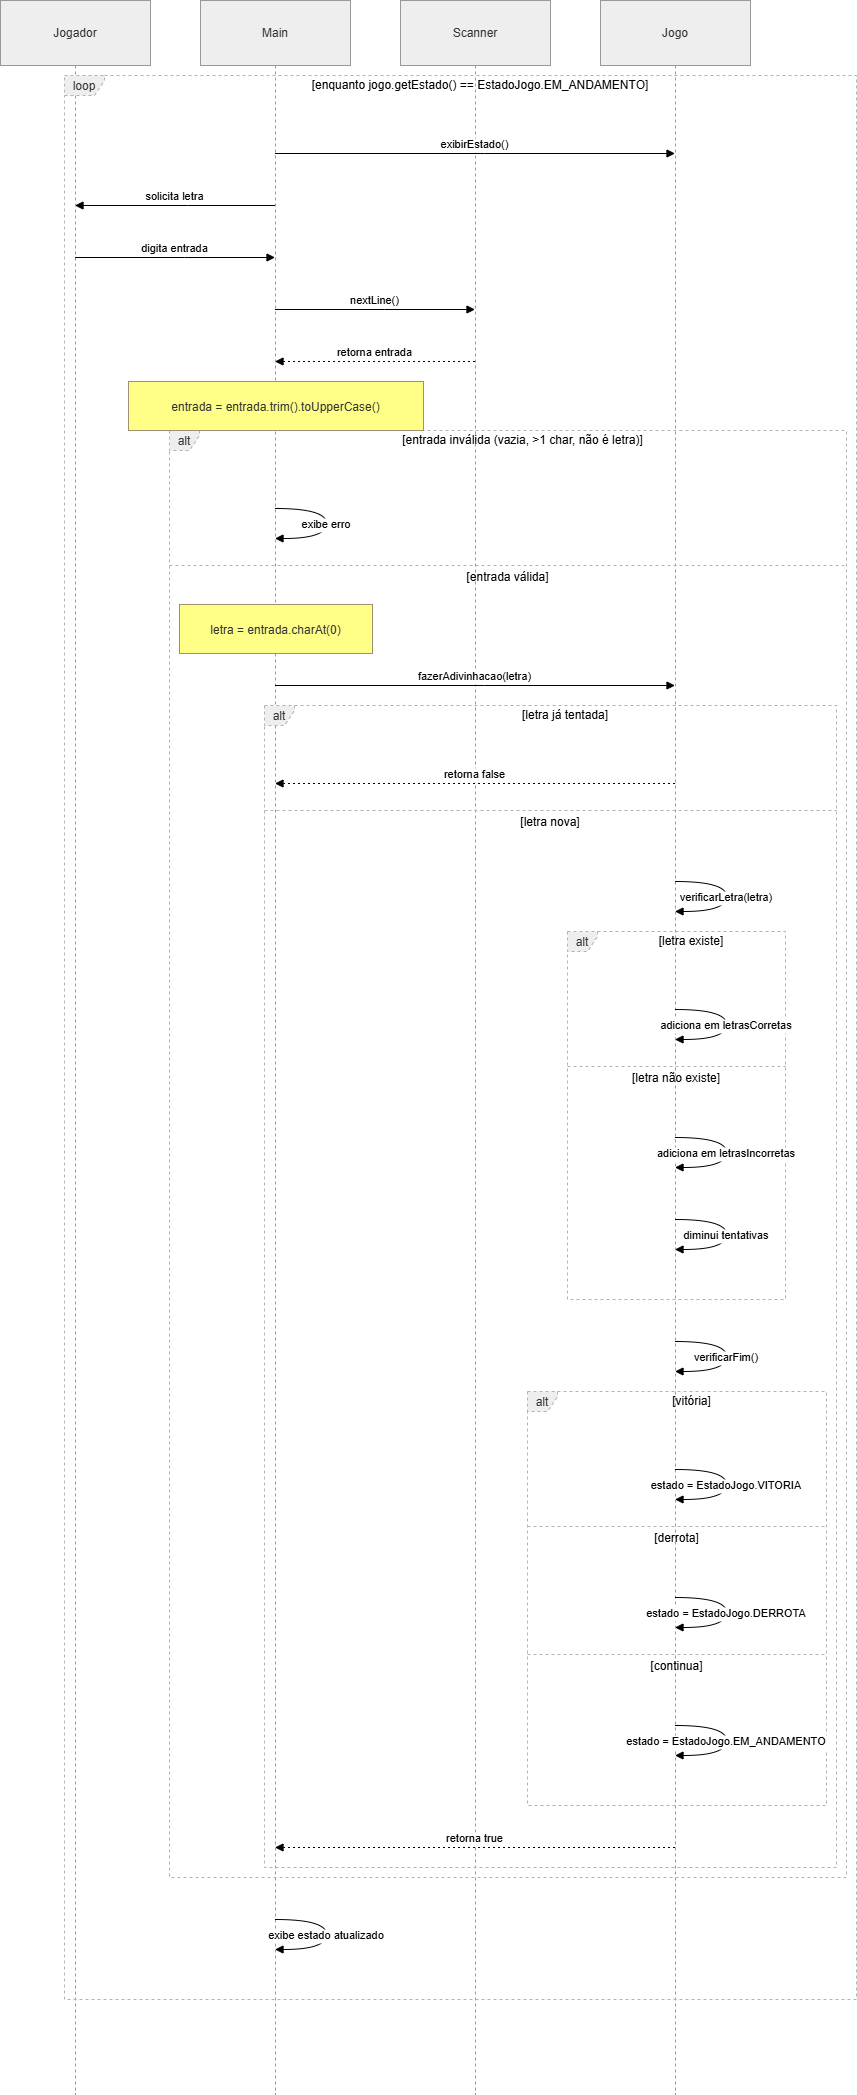

The diagram above was exported from draw.io. Its source (the exported page's mxGraphModel, read from the mxfile embedded in the PNG):
<mxGraphModel dx="746" dy="475" grid="1" gridSize="10" guides="1" tooltips="1" connect="1" arrows="1" fold="1" page="1" pageScale="1" pageWidth="827" pageHeight="1169" math="0" shadow="0">
  <root>
    <mxCell id="0" />
    <mxCell id="1" parent="0" />
    <mxCell id="dVUEWIex-Yd_d6NVK9rr-1" value="Jogador" style="shape=umlLifeline;perimeter=lifelinePerimeter;whiteSpace=wrap;container=1;dropTarget=0;collapsible=0;recursiveResize=0;outlineConnect=0;portConstraint=eastwest;newEdgeStyle={&quot;edgeStyle&quot;:&quot;elbowEdgeStyle&quot;,&quot;elbow&quot;:&quot;vertical&quot;,&quot;curved&quot;:0,&quot;rounded&quot;:0};size=65;fillColor=light-dark(#eeeeee,#1f2020);strokeColor=light-dark(#999999,#cccccc);fontColor=light-dark(#333333,#cccccc);" parent="1" vertex="1">
      <mxGeometry x="20" y="20" width="150" height="2094" as="geometry" />
    </mxCell>
    <mxCell id="dVUEWIex-Yd_d6NVK9rr-2" value="Main" style="shape=umlLifeline;perimeter=lifelinePerimeter;whiteSpace=wrap;container=1;dropTarget=0;collapsible=0;recursiveResize=0;outlineConnect=0;portConstraint=eastwest;newEdgeStyle={&quot;edgeStyle&quot;:&quot;elbowEdgeStyle&quot;,&quot;elbow&quot;:&quot;vertical&quot;,&quot;curved&quot;:0,&quot;rounded&quot;:0};size=65;fillColor=light-dark(#eeeeee,#1f2020);strokeColor=light-dark(#999999,#cccccc);fontColor=light-dark(#333333,#cccccc);" parent="1" vertex="1">
      <mxGeometry x="220" y="20" width="150" height="2094" as="geometry" />
    </mxCell>
    <mxCell id="dVUEWIex-Yd_d6NVK9rr-3" value="Scanner" style="shape=umlLifeline;perimeter=lifelinePerimeter;whiteSpace=wrap;container=1;dropTarget=0;collapsible=0;recursiveResize=0;outlineConnect=0;portConstraint=eastwest;newEdgeStyle={&quot;edgeStyle&quot;:&quot;elbowEdgeStyle&quot;,&quot;elbow&quot;:&quot;vertical&quot;,&quot;curved&quot;:0,&quot;rounded&quot;:0};size=65;fillColor=light-dark(#eeeeee,#1f2020);strokeColor=light-dark(#999999,#cccccc);fontColor=light-dark(#333333,#cccccc);" parent="1" vertex="1">
      <mxGeometry x="420" y="20" width="150" height="2094" as="geometry" />
    </mxCell>
    <mxCell id="dVUEWIex-Yd_d6NVK9rr-4" value="Jogo" style="shape=umlLifeline;perimeter=lifelinePerimeter;whiteSpace=wrap;container=1;dropTarget=0;collapsible=0;recursiveResize=0;outlineConnect=0;portConstraint=eastwest;newEdgeStyle={&quot;edgeStyle&quot;:&quot;elbowEdgeStyle&quot;,&quot;elbow&quot;:&quot;vertical&quot;,&quot;curved&quot;:0,&quot;rounded&quot;:0};size=65;fillColor=light-dark(#eeeeee,#1f2020);strokeColor=light-dark(#999999,#cccccc);fontColor=light-dark(#333333,#cccccc);" parent="1" vertex="1">
      <mxGeometry x="620" y="20" width="150" height="2094" as="geometry" />
    </mxCell>
    <mxCell id="dVUEWIex-Yd_d6NVK9rr-5" value="alt" style="shape=umlFrame;dashed=1;pointerEvents=0;dropTarget=0;strokeColor=#B3B3B3;height=20;width=30;fillColor=light-dark(#eeeeee,#1f2020);fontColor=light-dark(#333333,#cccccc);" parent="1" vertex="1">
      <mxGeometry x="587" y="951" width="218" height="368" as="geometry" />
    </mxCell>
    <mxCell id="dVUEWIex-Yd_d6NVK9rr-6" value="[letra existe]" style="text;strokeColor=none;fillColor=none;align=center;verticalAlign=middle;whiteSpace=wrap;" parent="dVUEWIex-Yd_d6NVK9rr-5" vertex="1">
      <mxGeometry x="30" width="188" height="20" as="geometry" />
    </mxCell>
    <mxCell id="dVUEWIex-Yd_d6NVK9rr-7" value="[letra não existe]" style="shape=line;dashed=1;whiteSpace=wrap;verticalAlign=top;labelPosition=center;verticalLabelPosition=middle;align=center;strokeColor=#B3B3B3;" parent="dVUEWIex-Yd_d6NVK9rr-5" vertex="1">
      <mxGeometry y="133" width="218" height="4" as="geometry" />
    </mxCell>
    <mxCell id="dVUEWIex-Yd_d6NVK9rr-8" value="alt" style="shape=umlFrame;dashed=1;pointerEvents=0;dropTarget=0;strokeColor=#B3B3B3;height=20;width=30;fillColor=light-dark(#eeeeee,#1f2020);fontColor=light-dark(#333333,#cccccc);" parent="1" vertex="1">
      <mxGeometry x="547" y="1411" width="299" height="414" as="geometry" />
    </mxCell>
    <mxCell id="dVUEWIex-Yd_d6NVK9rr-9" value="[vitória]" style="text;strokeColor=none;fillColor=none;align=center;verticalAlign=middle;whiteSpace=wrap;" parent="dVUEWIex-Yd_d6NVK9rr-8" vertex="1">
      <mxGeometry x="30" width="269" height="20" as="geometry" />
    </mxCell>
    <mxCell id="dVUEWIex-Yd_d6NVK9rr-10" value="[derrota]" style="shape=line;dashed=1;whiteSpace=wrap;verticalAlign=top;labelPosition=center;verticalLabelPosition=middle;align=center;strokeColor=#B3B3B3;" parent="dVUEWIex-Yd_d6NVK9rr-8" vertex="1">
      <mxGeometry y="133" width="299" height="4" as="geometry" />
    </mxCell>
    <mxCell id="dVUEWIex-Yd_d6NVK9rr-11" value="[continua]" style="shape=line;dashed=1;whiteSpace=wrap;verticalAlign=top;labelPosition=center;verticalLabelPosition=middle;align=center;strokeColor=#B3B3B3;" parent="dVUEWIex-Yd_d6NVK9rr-8" vertex="1">
      <mxGeometry y="261" width="299" height="4" as="geometry" />
    </mxCell>
    <mxCell id="dVUEWIex-Yd_d6NVK9rr-12" value="alt" style="shape=umlFrame;dashed=1;pointerEvents=0;dropTarget=0;strokeColor=#B3B3B3;height=20;width=30;fillColor=light-dark(#eeeeee,#1f2020);fontColor=light-dark(#333333,#cccccc);" parent="1" vertex="1">
      <mxGeometry x="284" y="725" width="572" height="1162" as="geometry" />
    </mxCell>
    <mxCell id="dVUEWIex-Yd_d6NVK9rr-13" value="[letra já tentada]" style="text;strokeColor=none;fillColor=none;align=center;verticalAlign=middle;whiteSpace=wrap;" parent="dVUEWIex-Yd_d6NVK9rr-12" vertex="1">
      <mxGeometry x="30" width="542" height="20" as="geometry" />
    </mxCell>
    <mxCell id="dVUEWIex-Yd_d6NVK9rr-14" value="[letra nova]" style="shape=line;dashed=1;whiteSpace=wrap;verticalAlign=top;labelPosition=center;verticalLabelPosition=middle;align=center;strokeColor=#B3B3B3;" parent="dVUEWIex-Yd_d6NVK9rr-12" vertex="1">
      <mxGeometry y="103" width="572" height="4" as="geometry" />
    </mxCell>
    <mxCell id="dVUEWIex-Yd_d6NVK9rr-15" value="alt" style="shape=umlFrame;dashed=1;pointerEvents=0;dropTarget=0;strokeColor=#B3B3B3;height=20;width=30;fillColor=light-dark(#eeeeee,#1f2020);fontColor=light-dark(#333333,#cccccc);" parent="1" vertex="1">
      <mxGeometry x="189" y="450" width="677" height="1447" as="geometry" />
    </mxCell>
    <mxCell id="dVUEWIex-Yd_d6NVK9rr-16" value="[entrada inválida (vazia, &gt;1 char, não é letra)]" style="text;strokeColor=none;fillColor=none;align=center;verticalAlign=middle;whiteSpace=wrap;" parent="dVUEWIex-Yd_d6NVK9rr-15" vertex="1">
      <mxGeometry x="30" width="647" height="20" as="geometry" />
    </mxCell>
    <mxCell id="dVUEWIex-Yd_d6NVK9rr-17" value="[entrada válida]" style="shape=line;dashed=1;whiteSpace=wrap;verticalAlign=top;labelPosition=center;verticalLabelPosition=middle;align=center;strokeColor=#B3B3B3;" parent="dVUEWIex-Yd_d6NVK9rr-15" vertex="1">
      <mxGeometry y="133" width="677" height="4" as="geometry" />
    </mxCell>
    <mxCell id="dVUEWIex-Yd_d6NVK9rr-18" value="loop" style="shape=umlFrame;dashed=1;pointerEvents=0;dropTarget=0;strokeColor=#B3B3B3;height=20;width=40;fillColor=light-dark(#eeeeee,#1f2020);fontColor=light-dark(#333333,#cccccc);" parent="1" vertex="1">
      <mxGeometry x="84" y="95" width="792" height="1924" as="geometry" />
    </mxCell>
    <mxCell id="dVUEWIex-Yd_d6NVK9rr-19" value="[enquanto jogo.getEstado() == EstadoJogo.EM_ANDAMENTO]" style="text;strokeColor=none;fillColor=none;align=center;verticalAlign=middle;whiteSpace=wrap;" parent="dVUEWIex-Yd_d6NVK9rr-18" vertex="1">
      <mxGeometry x="40" width="752" height="20" as="geometry" />
    </mxCell>
    <mxCell id="dVUEWIex-Yd_d6NVK9rr-20" value="exibirEstado()" style="verticalAlign=bottom;edgeStyle=elbowEdgeStyle;elbow=vertical;curved=0;rounded=0;endArrow=block;" parent="1" source="dVUEWIex-Yd_d6NVK9rr-2" target="dVUEWIex-Yd_d6NVK9rr-4" edge="1">
      <mxGeometry relative="1" as="geometry">
        <Array as="points">
          <mxPoint x="504" y="173" />
        </Array>
      </mxGeometry>
    </mxCell>
    <mxCell id="dVUEWIex-Yd_d6NVK9rr-21" value="solicita letra" style="verticalAlign=bottom;edgeStyle=elbowEdgeStyle;elbow=vertical;curved=0;rounded=0;endArrow=block;" parent="1" source="dVUEWIex-Yd_d6NVK9rr-2" target="dVUEWIex-Yd_d6NVK9rr-1" edge="1">
      <mxGeometry relative="1" as="geometry">
        <Array as="points">
          <mxPoint x="207" y="225" />
        </Array>
      </mxGeometry>
    </mxCell>
    <mxCell id="dVUEWIex-Yd_d6NVK9rr-22" value="digita entrada" style="verticalAlign=bottom;edgeStyle=elbowEdgeStyle;elbow=vertical;curved=0;rounded=0;endArrow=block;" parent="1" source="dVUEWIex-Yd_d6NVK9rr-1" target="dVUEWIex-Yd_d6NVK9rr-2" edge="1">
      <mxGeometry relative="1" as="geometry">
        <Array as="points">
          <mxPoint x="204" y="277" />
        </Array>
      </mxGeometry>
    </mxCell>
    <mxCell id="dVUEWIex-Yd_d6NVK9rr-23" value="nextLine()" style="verticalAlign=bottom;edgeStyle=elbowEdgeStyle;elbow=vertical;curved=0;rounded=0;endArrow=block;" parent="1" source="dVUEWIex-Yd_d6NVK9rr-2" target="dVUEWIex-Yd_d6NVK9rr-3" edge="1">
      <mxGeometry relative="1" as="geometry">
        <Array as="points">
          <mxPoint x="404" y="329" />
        </Array>
      </mxGeometry>
    </mxCell>
    <mxCell id="dVUEWIex-Yd_d6NVK9rr-24" value="retorna entrada" style="verticalAlign=bottom;edgeStyle=elbowEdgeStyle;elbow=vertical;curved=0;rounded=0;dashed=1;dashPattern=2 3;endArrow=block;" parent="1" source="dVUEWIex-Yd_d6NVK9rr-3" target="dVUEWIex-Yd_d6NVK9rr-2" edge="1">
      <mxGeometry relative="1" as="geometry">
        <Array as="points">
          <mxPoint x="407" y="381" />
        </Array>
      </mxGeometry>
    </mxCell>
    <mxCell id="dVUEWIex-Yd_d6NVK9rr-25" value="exibe erro" style="curved=1;endArrow=block;rounded=0;" parent="1" source="dVUEWIex-Yd_d6NVK9rr-2" target="dVUEWIex-Yd_d6NVK9rr-2" edge="1">
      <mxGeometry relative="1" as="geometry">
        <Array as="points">
          <mxPoint x="346" y="528" />
          <mxPoint x="346" y="558" />
        </Array>
      </mxGeometry>
    </mxCell>
    <mxCell id="dVUEWIex-Yd_d6NVK9rr-26" value="fazerAdivinhacao(letra)" style="verticalAlign=bottom;edgeStyle=elbowEdgeStyle;elbow=vertical;curved=0;rounded=0;endArrow=block;" parent="1" source="dVUEWIex-Yd_d6NVK9rr-2" target="dVUEWIex-Yd_d6NVK9rr-4" edge="1">
      <mxGeometry relative="1" as="geometry">
        <Array as="points">
          <mxPoint x="504" y="705" />
        </Array>
      </mxGeometry>
    </mxCell>
    <mxCell id="dVUEWIex-Yd_d6NVK9rr-27" value="retorna false" style="verticalAlign=bottom;edgeStyle=elbowEdgeStyle;elbow=vertical;curved=0;rounded=0;dashed=1;dashPattern=2 3;endArrow=block;" parent="1" source="dVUEWIex-Yd_d6NVK9rr-4" target="dVUEWIex-Yd_d6NVK9rr-2" edge="1">
      <mxGeometry relative="1" as="geometry">
        <Array as="points">
          <mxPoint x="507" y="803" />
        </Array>
      </mxGeometry>
    </mxCell>
    <mxCell id="dVUEWIex-Yd_d6NVK9rr-28" value="verificarLetra(letra)" style="curved=1;endArrow=block;rounded=0;" parent="1" source="dVUEWIex-Yd_d6NVK9rr-4" target="dVUEWIex-Yd_d6NVK9rr-4" edge="1">
      <mxGeometry relative="1" as="geometry">
        <Array as="points">
          <mxPoint x="746" y="901" />
          <mxPoint x="746" y="931" />
        </Array>
      </mxGeometry>
    </mxCell>
    <mxCell id="dVUEWIex-Yd_d6NVK9rr-29" value="adiciona em letrasCorretas" style="curved=1;endArrow=block;rounded=0;" parent="1" source="dVUEWIex-Yd_d6NVK9rr-4" target="dVUEWIex-Yd_d6NVK9rr-4" edge="1">
      <mxGeometry relative="1" as="geometry">
        <Array as="points">
          <mxPoint x="746" y="1029" />
          <mxPoint x="746" y="1059" />
        </Array>
      </mxGeometry>
    </mxCell>
    <mxCell id="dVUEWIex-Yd_d6NVK9rr-30" value="adiciona em letrasIncorretas" style="curved=1;endArrow=block;rounded=0;" parent="1" source="dVUEWIex-Yd_d6NVK9rr-4" target="dVUEWIex-Yd_d6NVK9rr-4" edge="1">
      <mxGeometry relative="1" as="geometry">
        <Array as="points">
          <mxPoint x="746" y="1157" />
          <mxPoint x="746" y="1187" />
        </Array>
      </mxGeometry>
    </mxCell>
    <mxCell id="dVUEWIex-Yd_d6NVK9rr-31" value="diminui tentativas" style="curved=1;endArrow=block;rounded=0;" parent="1" source="dVUEWIex-Yd_d6NVK9rr-4" target="dVUEWIex-Yd_d6NVK9rr-4" edge="1">
      <mxGeometry relative="1" as="geometry">
        <Array as="points">
          <mxPoint x="746" y="1239" />
          <mxPoint x="746" y="1269" />
        </Array>
      </mxGeometry>
    </mxCell>
    <mxCell id="dVUEWIex-Yd_d6NVK9rr-32" value="verificarFim()" style="curved=1;endArrow=block;rounded=0;" parent="1" source="dVUEWIex-Yd_d6NVK9rr-4" target="dVUEWIex-Yd_d6NVK9rr-4" edge="1">
      <mxGeometry relative="1" as="geometry">
        <Array as="points">
          <mxPoint x="746" y="1361" />
          <mxPoint x="746" y="1391" />
        </Array>
      </mxGeometry>
    </mxCell>
    <mxCell id="dVUEWIex-Yd_d6NVK9rr-33" value="estado = EstadoJogo.VITORIA" style="curved=1;endArrow=block;rounded=0;" parent="1" source="dVUEWIex-Yd_d6NVK9rr-4" target="dVUEWIex-Yd_d6NVK9rr-4" edge="1">
      <mxGeometry relative="1" as="geometry">
        <Array as="points">
          <mxPoint x="746" y="1489" />
          <mxPoint x="746" y="1519" />
        </Array>
      </mxGeometry>
    </mxCell>
    <mxCell id="dVUEWIex-Yd_d6NVK9rr-34" value="estado = EstadoJogo.DERROTA" style="curved=1;endArrow=block;rounded=0;" parent="1" source="dVUEWIex-Yd_d6NVK9rr-4" target="dVUEWIex-Yd_d6NVK9rr-4" edge="1">
      <mxGeometry relative="1" as="geometry">
        <Array as="points">
          <mxPoint x="746" y="1617" />
          <mxPoint x="746" y="1647" />
        </Array>
      </mxGeometry>
    </mxCell>
    <mxCell id="dVUEWIex-Yd_d6NVK9rr-35" value="estado = EstadoJogo.EM_ANDAMENTO" style="curved=1;endArrow=block;rounded=0;" parent="1" source="dVUEWIex-Yd_d6NVK9rr-4" target="dVUEWIex-Yd_d6NVK9rr-4" edge="1">
      <mxGeometry relative="1" as="geometry">
        <Array as="points">
          <mxPoint x="746" y="1745" />
          <mxPoint x="746" y="1775" />
        </Array>
      </mxGeometry>
    </mxCell>
    <mxCell id="dVUEWIex-Yd_d6NVK9rr-36" value="retorna true" style="verticalAlign=bottom;edgeStyle=elbowEdgeStyle;elbow=vertical;curved=0;rounded=0;dashed=1;dashPattern=2 3;endArrow=block;" parent="1" source="dVUEWIex-Yd_d6NVK9rr-4" target="dVUEWIex-Yd_d6NVK9rr-2" edge="1">
      <mxGeometry relative="1" as="geometry">
        <Array as="points">
          <mxPoint x="507" y="1867" />
        </Array>
      </mxGeometry>
    </mxCell>
    <mxCell id="dVUEWIex-Yd_d6NVK9rr-37" value="exibe estado atualizado" style="curved=1;endArrow=block;rounded=0;" parent="1" source="dVUEWIex-Yd_d6NVK9rr-2" target="dVUEWIex-Yd_d6NVK9rr-2" edge="1">
      <mxGeometry relative="1" as="geometry">
        <Array as="points">
          <mxPoint x="346" y="1939" />
          <mxPoint x="346" y="1969" />
        </Array>
      </mxGeometry>
    </mxCell>
    <mxCell id="dVUEWIex-Yd_d6NVK9rr-38" value="entrada = entrada.trim().toUpperCase()" style="fillColor=#ffff88;strokeColor=#9E916F;fontColor=light-dark(#333333,#cccccc);" parent="1" vertex="1">
      <mxGeometry x="148" y="401" width="295" height="49" as="geometry" />
    </mxCell>
    <mxCell id="dVUEWIex-Yd_d6NVK9rr-39" value="letra = entrada.charAt(0)" style="fillColor=#ffff88;strokeColor=#9E916F;fontColor=light-dark(#333333,#cccccc);" parent="1" vertex="1">
      <mxGeometry x="199" y="624" width="193" height="49" as="geometry" />
    </mxCell>
  </root>
</mxGraphModel>